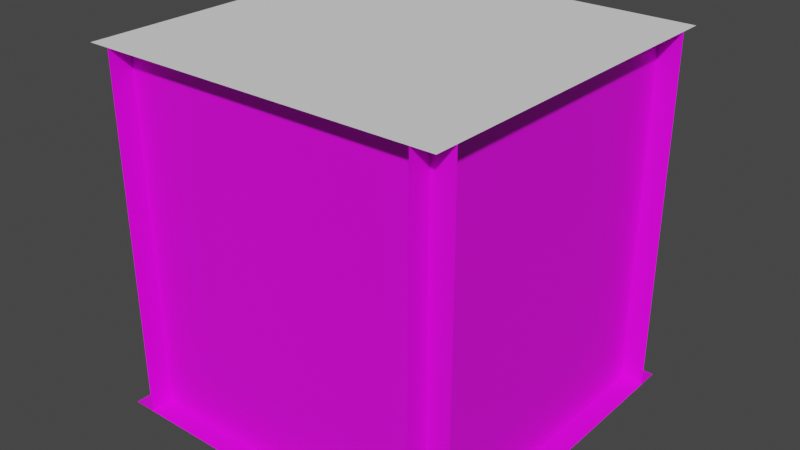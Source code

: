 # Source: cactus.blend  (saved by Blender 2.81.16; exported with 4.5.12 LTS)
import bpy
from mathutils import Matrix  # noqa: F401  (used for matrix-valued properties, if any)

bpy.ops.wm.read_factory_settings(use_empty=True)
scene = bpy.context.scene
scene.name = 'Scene'

# ---- collections
col_collection = bpy.data.collections.new('Collection'); scene.collection.children.link(col_collection)

# ---- images (referenced by path relative to the original .blend; pixels are not part of the script)
import os
ASSET_DIR = os.environ.get("B2B_ASSET_DIR", "")  # directory of the original .blend (textures are referenced by path, not embedded)
HERE = os.path.dirname(os.path.abspath(__file__))  # packed textures are extracted next to this script under _unpacked/

def load_image(name, relpath, width, height, colorspace="sRGB"):
    """Load a texture the original file referenced (path relative to the .blend, or extracted next to this script)."""
    p = next((c for c in (os.path.join(HERE, relpath), os.path.join(ASSET_DIR, relpath)) if relpath and os.path.exists(c)), "")
    if p:
        img = bpy.data.images.load(p, check_existing=True)
        img.name = name
    else:  # same state as the original file: an image datablock whose file is absent (Cycles renders it pink)
        img = bpy.data.images.new(name, width, height)
        img.source = "FILE"
        img.filepath = "//" + (relpath or name)
    img.colorspace_settings.name = colorspace
    return img
img_1__png = load_image('新建项目 (1).png', '新建项目 (1).png', 1024, 1024, 'sRGB')

# ---- materials (node trees are filled in below, after node groups)
mat_material = bpy.data.materials.new('Material')
mat_material.use_transparent_shadow = False

# ---- material node trees
mat_material.use_nodes = True; mat_material.node_tree.nodes.clear()
_N = mat_material.node_tree.nodes; _L = mat_material.node_tree.links
n0 = _N.new('ShaderNodeOutputMaterial'); n0.name = 'Material Output'; n0.location = (300, 300)
n1 = _N.new('ShaderNodeBsdfPrincipled'); n1.name = 'Principled BSDF'; n1.location = (10, 300)
n1.distribution = 'GGX'
n1.subsurface_method = 'BURLEY'
n1.inputs[3].default_value = 1.45
n1.inputs[27].default_value = (0.0, 0.0, 0.0, 1.0)
n1.inputs[28].default_value = 1.0
n2 = _N.new('ShaderNodeTexImage'); n2.name = 'Image Texture'; n2.location = (-321, 195)
n2.image = img_1__png
n2.interpolation = 'Closest'
_L.new(n1.outputs[0], n0.inputs[0])
_L.new(n2.outputs[0], n1.inputs[0])
n0.is_active_output = True

# ---- world
world_world = bpy.data.worlds.new('World'); scene.world = world_world
world_world.use_nodes = True; world_world.node_tree.nodes.clear()
_N = world_world.node_tree.nodes; _L = world_world.node_tree.links
n0 = _N.new('ShaderNodeOutputWorld'); n0.name = 'World Output'; n0.location = (300, 300)
n1 = _N.new('ShaderNodeBackground'); n1.name = 'Background'; n1.location = (10, 300)
n1.inputs[0].default_value = (0.05088, 0.05088, 0.05088, 1.0)
_L.new(n1.outputs[0], n0.inputs[0])
n0.is_active_output = True
world_world.color = (0.05088, 0.05088, 0.05088)
world_world.use_sun_shadow = False
world_world.sun_shadow_jitter_overblur = 0.0

# ---- meshes
me_cube = bpy.data.meshes.new('Cube')
me_cube.from_pydata([(-0.5, -0.5, 0.4375), (-0.5, 0.5, 0.4375), (0.5, -0.5, 0.4375), (0.5, 0.5, 0.4375), (-0.4375, -0.5, 0.5), (-0.4375, 0.5, 0.5), (-0.4375, -0.5, -0.5), (-0.4375, 0.5, -0.5), (-0.5, -0.5, -0.4375), (-0.5, 0.5, -0.4375), (0.5, -0.5, -0.4375), (0.5, 0.5, -0.4375), (0.4375, -0.5, 0.5), (0.4375, 0.5, 0.5), (0.4375, -0.5, -0.5), (0.4375, 0.5, -0.5)], [], [(2, 3, 1, 0), (4, 5, 7, 6), (8, 9, 11, 10), (14, 15, 13, 12)])
_uv = me_cube.uv_layers.new(name='UVMap')
_uv.uv.foreach_set('vector', [0.9999, 0.0001001, 0.9999, 0.9999, 0.0001001, 0.9999, 9.984e-05, 0.0001001, 0.9999, 0.0001001, 0.9999, 0.9999, 9.998e-05, 0.9999, 0.0001001, 9.998e-05, 0.9999, 0.0001001, 0.9999, 0.9999, 9.998e-05, 0.9999, 0.0001001, 9.998e-05, 0.9999, 0.0001001, 0.9999, 0.9999, 0.0001001, 0.9999, 9.984e-05, 0.0001001])
me_cube.materials.append(mat_material)
me_cube.use_remesh_fix_poles = True
me_cube.use_remesh_preserve_attributes = False
me_cube.use_mirror_vertex_groups = False
me_cube.update()
me_cube_002 = bpy.data.meshes.new('Cube.002')
me_cube_002.from_pydata([(-0.5, 0.5, 0.5), (-0.5, 0.5, -0.5), (0.5, 0.5, 0.5), (0.5, 0.5, -0.5)], [], [(3, 1, 0, 2)])
_uv = me_cube_002.uv_layers.new(name='UVMap')
_uv.uv.foreach_set('vector', [9.998e-05, 0.0001003, 0.9999, 9.998e-05, 0.9999, 0.9999, 0.0001001, 0.9999])
me_cube_002.use_remesh_fix_poles = True
me_cube_002.use_remesh_preserve_attributes = False
me_cube_002.use_mirror_vertex_groups = False
me_cube_002.update()
me_cube_005 = bpy.data.meshes.new('Cube.005')
me_cube_005.from_pydata([(-0.5, -0.5, 0.5), (-0.5, -0.5, -0.5), (0.5, -0.5, 0.5), (0.5, -0.5, -0.5)], [], [(1, 3, 2, 0)])
_uv = me_cube_005.uv_layers.new(name='UVMap')
_uv.uv.foreach_set('vector', [9.998e-05, 0.0001001, 0.9999, 9.998e-05, 0.9999, 0.9999, 0.0001, 0.9999])
me_cube_005.materials.append(mat_material)
me_cube_005.use_remesh_fix_poles = True
me_cube_005.use_remesh_preserve_attributes = False
me_cube_005.use_mirror_vertex_groups = False
me_cube_005.update()

# ---- objects
ob_side = bpy.data.objects.new('side', me_cube)
ob_top = bpy.data.objects.new('top', me_cube_002)
ob_bottom = bpy.data.objects.new('bottom', me_cube_005)

# ---- transforms, parenting, visibility, modifiers, constraints
ob_side.location = (0.0, 0.0, 0.0)
ob_side.rotation_euler = (1.571, -0.0, 0.0)
ob_side.lineart.crease_threshold = 0.0
ob_top.location = (0.0, 0.0, 0.0)
ob_top.rotation_euler = (1.571, -0.0, 0.0)
ob_top.lineart.crease_threshold = 0.0
ob_bottom.location = (0.0, 0.0, 0.0)
ob_bottom.rotation_euler = (1.571, -0.0, 0.0)
ob_bottom.lineart.crease_threshold = 0.0

# ---- collection membership
col_collection.objects.link(ob_side)
col_collection.objects.link(ob_top)
col_collection.objects.link(ob_bottom)

# ---- scene / render settings (as saved in the file)
scene.frame_start = 1; scene.frame_end = 250; scene.frame_set(1)
scene.render.engine = 'BLENDER_EEVEE_NEXT'
scene.cycles.use_denoising = False
scene.cycles.samples = 128
scene.cycles.sampling_pattern = 'TABULATED_SOBOL'
scene.cycles.use_adaptive_sampling = False
scene.cycles.use_light_tree = False
scene.view_settings.view_transform = 'Filmic'
bpy.context.view_layer.update()

# ---- added for rendering (the .blend has no active camera and no usable light): camera, sun
cam_auto = bpy.data.cameras.new('AutoCamera')
cam_auto.lens = 50.0
cam_auto.sensor_width = 36.0
cam_auto.clip_end = 1000.0
ob_auto_camera = bpy.data.objects.new('AutoCamera', cam_auto)
scene.collection.objects.link(ob_auto_camera)
ob_auto_camera.location = (1.60254, -1.92304, 1.28203)
ob_auto_camera.rotation_euler = (1.09748, -7.21219e-08, 0.694738)
scene.camera = ob_auto_camera
light_auto_sun = bpy.data.lights.new('AutoSun', 'SUN')
light_auto_sun.energy = 3.0
light_auto_sun.angle = 0.0523599
ob_auto_sun = bpy.data.objects.new('AutoSun', light_auto_sun)
scene.collection.objects.link(ob_auto_sun)
ob_auto_sun.rotation_euler = (0.872665, 0.174533, 0.523599)
bpy.context.view_layer.update()
